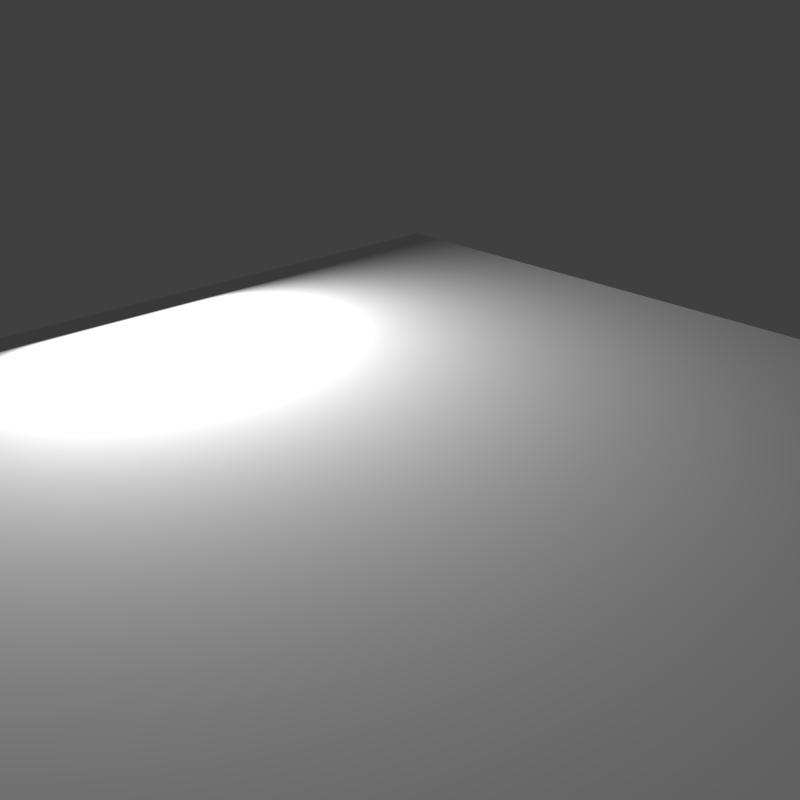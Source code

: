 # Source: TestCase11.blend  (saved by Blender 2.76.0; exported with 4.5.12 LTS)
import bpy
from mathutils import Matrix  # noqa: F401  (used for matrix-valued properties, if any)

bpy.ops.wm.read_factory_settings(use_empty=True)
scene = bpy.context.scene
scene.name = 'Scene'

# ---- collections
col_collection_1 = bpy.data.collections.new('Collection 1'); scene.collection.children.link(col_collection_1)

# ---- world
world_world = bpy.data.worlds.new('World'); scene.world = world_world
world_world.color = (0.05088, 0.05088, 0.05088)
world_world.use_sun_shadow = False
world_world.sun_shadow_jitter_overblur = 0.0
world_world.cycles.sampling_method = 'MANUAL'
world_world.cycles.sample_map_resolution = 256

# ---- cameras
cam_camera = bpy.data.cameras.new('Camera')
cam_camera.clip_end = 100.0
cam_camera.lens = 35.0
cam_camera.sensor_width = 32.0
cam_camera.sensor_height = 18.0
cam_camera.ortho_scale = 7.314
cam_camera.dof.focus_distance = 0.0
cam_camera.dof.aperture_fstop = 128.0

# ---- lights
light_area = bpy.data.lights.new('Area', 'AREA')
light_area.transmission_factor = 0.0
light_area.energy = 235.6
light_area.shadow_buffer_clip_start = 0.5
light_area.shadow_soft_size = 2.0
light_area.shadow_maximum_resolution = 0.006
light_area.use_absolute_resolution = True
light_area.size = 2.0
light_area.size_y = 0.1
light_area.cycles.use_multiple_importance_sampling = False

# ---- meshes
me_plane = bpy.data.meshes.new('Plane')
me_plane.from_pydata([(-2.0, -2.0, 0.0), (2.0, -2.0, 0.0), (-2.0, 2.0, 0.0), (2.0, 2.0, 0.0)], [], [(0, 1, 3, 2)])
me_plane.use_remesh_preserve_volume = False
me_plane.use_remesh_preserve_attributes = False
me_plane.use_mirror_vertex_groups = False
me_plane.update()

# ---- objects
ob_area = bpy.data.objects.new('Area', light_area)
ob_plane = bpy.data.objects.new('Plane', me_plane)
ob_camera = bpy.data.objects.new('Camera', cam_camera)

# ---- transforms, parenting, visibility, modifiers, constraints
ob_area.location = (-3.489, -6.25e-08, 1.202)
ob_area.rotation_euler = (7.204e-07, -1.413, -8.442e-07)
ob_area.lineart.crease_threshold = 0.0
ob_plane.location = (0.0, 0.0, 0.0)
ob_plane.scale = (2.0, 2.0, 2.0)
ob_plane.lineart.crease_threshold = 0.0
ob_camera.location = (3.775, -3.233, 2.845)
ob_camera.rotation_euler = (1.121, 0.01081, 0.8384)
ob_camera.lock_rotations_4d = False
ob_camera.empty_display_type = 'ARROWS'
ob_camera.color = (0.0, 0.0, 0.0, 0.0)
ob_camera.display_type = 'WIRE'
ob_camera.lineart.crease_threshold = 0.0

# ---- collection membership
col_collection_1.objects.link(ob_area)
col_collection_1.objects.link(ob_plane)
col_collection_1.objects.link(ob_camera)

# ---- scene / render settings (as saved in the file)
scene.camera = ob_camera
scene.frame_start = 1; scene.frame_end = 250; scene.frame_set(1)
scene.render.engine = 'BLENDER_EEVEE_NEXT'
scene.render.resolution_x = 512
scene.render.resolution_y = 512
scene.render.resolution_percentage = 50
scene.render.dither_intensity = 0.0
scene.cycles.use_denoising = False
scene.cycles.samples = 10
scene.cycles.sampling_pattern = 'TABULATED_SOBOL'
scene.cycles.light_sampling_threshold = 0.0
scene.cycles.use_adaptive_sampling = False
scene.cycles.use_light_tree = False
scene.cycles.blur_glossy = 0.0
scene.cycles.pixel_filter_type = 'GAUSSIAN'
scene.cycles.sample_clamp_indirect = 0.0
scene.view_settings.view_transform = 'Standard'
bpy.context.view_layer.update()
